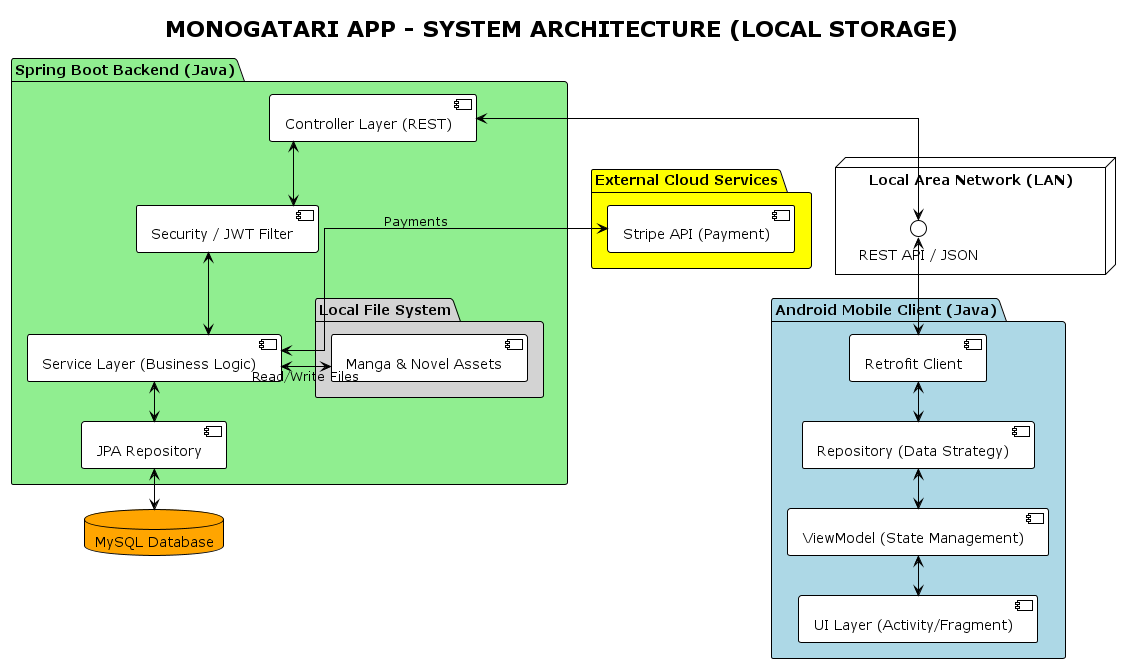

The diagram above was rendered by PlantUML. Its source (embedded in the PNG):
@startuml monogatari-system-architecture
title MONOGATARI APP - SYSTEM ARCHITECTURE (LOCAL STORAGE)
!theme plain
skinparam componentStyle uml2
skinparam linetype ortho
skinparam nodesep 50
skinparam ranksep 40

' Optimized for A4 Vertical Layout
top to bottom direction

package "External Cloud Services" #Yellow {
    [Stripe API (Payment)] as Stripe
}

package "Spring Boot Backend (Java)" #LightGreen {
    [Controller Layer (REST)] as Controller
    [Security / JWT Filter] as Security
    [Service Layer (Business Logic)] as Service
    [JPA Repository] as JpaRepo
    
    ' Local storage on the same server machine
    folder "Local File System" #LightGray {
        [Manga & Novel Assets] as FileStorage
    }
}

database "MySQL Database" as MySQL #Orange

node "Local Area Network (LAN)" #White {
    interface "REST API / JSON" as API
}

package "Android Mobile Client (Java)" #LightBlue {
    [Retrofit Client] as Retrofit
    [Repository (Data Strategy)] as AndroidRepo
    [ViewModel (State Management)] as VM
    [UI Layer (Activity/Fragment)] as UI
}

' Server-side flows
Stripe <--> Service : "Payments"
Service <-right-> FileStorage : "Read/Write Files"
Controller <-down-> Security
Security <-down-> Service
Service <-down-> JpaRepo
JpaRepo <-down-> MySQL

' Connection flow
Controller <-down-> API

' Client-side flows
API <-down-> Retrofit
Retrofit <-down-> AndroidRepo
AndroidRepo <-down-> VM
VM <-down-> UI

@endum